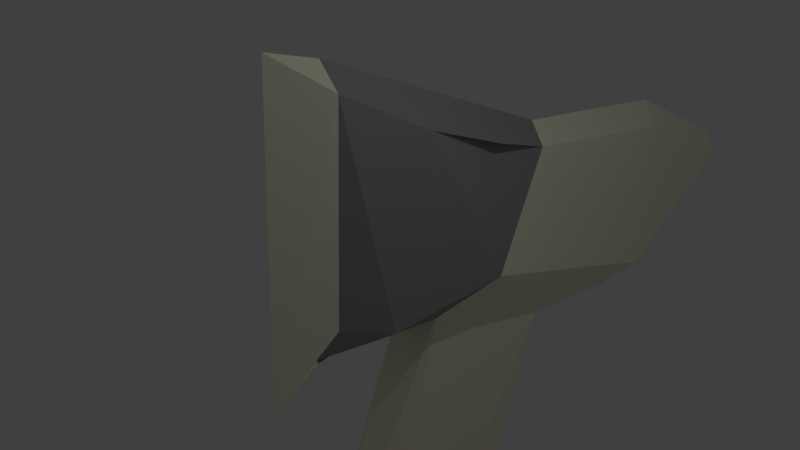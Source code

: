 # Source: AXE_SAW.blend  (saved by Blender 2.78.0; exported with 4.5.12 LTS)
import bpy
from mathutils import Matrix  # noqa: F401  (used for matrix-valued properties, if any)

bpy.ops.wm.read_factory_settings(use_empty=True)
scene = bpy.context.scene
scene.name = 'Scene'

# ---- collections
col_collection_1 = bpy.data.collections.new('Collection 1'); scene.collection.children.link(col_collection_1)

# ---- materials (node trees are filled in below, after node groups)
mat_axetip = bpy.data.materials.new('AXETIP')
mat_axetip.alpha_threshold = 0.0
mat_axetip.use_transparent_shadow = False
mat_axetip.diffuse_color = (0.9258, 0.9037, 0.7027, 1.0)
mat_axetip.roughness = 0.5
mat_axetip.line_color = (0.0, 0.0, 0.0, 1.0)
mat_axe = bpy.data.materials.new('AXE')
mat_axe.alpha_threshold = 0.0
mat_axe.use_transparent_shadow = False
mat_axe.diffuse_color = (0.3264, 0.3264, 0.3264, 1.0)
mat_axe.roughness = 0.5

# ---- material node trees

# ---- world
world_world = bpy.data.worlds.new('World'); scene.world = world_world
world_world.color = (0.05088, 0.05088, 0.05088)
world_world.use_sun_shadow = False
world_world.sun_shadow_jitter_overblur = 0.0
world_world.cycles.sampling_method = 'MANUAL'

# ---- cameras
cam_camera = bpy.data.cameras.new('Camera')
cam_camera.clip_end = 100.0
cam_camera.lens = 35.0
cam_camera.sensor_width = 32.0
cam_camera.sensor_height = 18.0
cam_camera.ortho_scale = 7.314
cam_camera.dof.focus_distance = 0.0
cam_camera.dof.aperture_fstop = 128.0

# ---- lights
light_lamp = bpy.data.lights.new('Lamp', 'POINT')
light_lamp.transmission_factor = 0.0
light_lamp.cutoff_distance = 30.0
light_lamp.energy = 100.0
light_lamp.shadow_buffer_clip_start = 1.001
light_lamp.shadow_soft_size = 0.1
light_lamp.shadow_maximum_resolution = 0.006
light_lamp.use_absolute_resolution = True

# ---- meshes
me_circle_001 = bpy.data.meshes.new('Circle.001')
me_circle_001.from_pydata([(1.49e-08, 0.5301, 0.1859), (-0.1034, 0.5199, 0.1859), (-0.2029, 0.4897, 0.1859), (-0.2945, 0.4407, 0.1859), (-0.3748, 0.3748, 0.1859), (-0.4407, 0.2945, 0.1859), (-0.4897, 0.2029, 0.1859), (-0.5199, 0.1034, 0.1859), (-0.5301, 1.294e-07, 0.1859), (-0.5199, -0.1034, 0.1859), (-0.4897, -0.2029, 0.1859), (-0.4407, -0.2945, 0.1859), (-0.3748, -0.3748, 0.1859), (-0.2945, -0.4407, 0.1859), (-0.2029, -0.4897, 0.1859), (-0.1034, -0.5199, 0.1859), (1.9e-07, -0.5301, 0.1859), (1.665, -0.7813, 0.2201), (1.764, -0.7359, 0.2201), (1.764, 0.7359, 0.2201), (1.665, 0.7813, 0.2201), (-1.378e-07, 0.5301, -0.195), (-0.1034, 0.5199, -0.195), (-0.2029, 0.4897, -0.195), (-0.2945, 0.4407, -0.195), (-0.3748, 0.3748, -0.195), (-0.4407, 0.2945, -0.195), (-0.4897, 0.2029, -0.195), (-0.5199, 0.1034, -0.195), (-0.5301, 2.344e-07, -0.195), (-0.5199, -0.1034, -0.195), (-0.4897, -0.2029, -0.195), (-0.4407, -0.2945, -0.195), (-0.3748, -0.3748, -0.195), (-0.2945, -0.4407, -0.195), (-0.2029, -0.4897, -0.195), (-0.1034, -0.5199, -0.195), (3.725e-08, -0.5301, -0.195), (1.665, -0.7813, -0.2299), (1.764, -0.7359, -0.2299), (1.764, 0.7359, -0.2299), (1.665, 0.7813, -0.2299), (-0.5736, 0.1141, 0.001592), (-0.5849, 1.663e-07, 0.001592), (-0.5736, -0.1141, 0.001592), (-0.5404, -0.2238, 0.001592), (-0.4863, -0.3249, 0.001592), (-0.4136, -0.4136, 0.001592), (-0.3249, -0.4863, 0.001592), (-0.2238, -0.5404, 0.001592), (-5.215e-08, 0.5849, 0.001592), (-0.1141, 0.5736, 0.001592), (-0.1141, -0.5736, 0.001592), (-0.2238, 0.5404, 0.001592), (1.378e-07, -0.5849, 0.001593), (-0.3249, 0.4863, 0.001592), (-0.4136, 0.4136, 0.001592), (-0.4863, 0.3249, 0.001592), (-0.5404, 0.2238, 0.001592), (-0.5597, 0.1113, -0.04946), (-7.44e-08, 0.5707, -0.04946), (-0.5707, 1.84e-07, -0.04946), (-0.5597, -0.1113, -0.04946), (-0.5272, -0.2184, -0.04946), (-0.4745, -0.317, -0.04946), (-0.4035, -0.4035, -0.04946), (-0.317, -0.4745, -0.04946), (-0.2184, -0.5272, -0.04946), (-0.1113, 0.5597, -0.04946), (-0.1113, -0.5597, -0.04946), (-0.2184, 0.5272, -0.04946), (1.117e-07, -0.5707, -0.04946), (-0.317, 0.4745, -0.04946), (1.78, 0.7923, -0.05797), (1.673, -0.8411, -0.05797), (-0.4035, 0.4035, -0.04946), (1.673, 0.8411, -0.05797), (1.78, -0.7923, -0.05797), (-0.4745, 0.317, -0.04946), (-0.5272, 0.2184, -0.04946), (-0.5702, 1.564e-07, 0.05113), (-0.5592, -0.1112, 0.05113), (-0.5268, -0.2182, 0.05113), (-0.4741, -0.3168, 0.05113), (-0.4032, -0.4032, 0.05113), (-0.3168, -0.4741, 0.05113), (-0.2182, -0.5268, 0.05113), (-0.1112, 0.5592, 0.05113), (-0.1112, -0.5592, 0.05113), (-0.2182, 0.5268, 0.05113), (1.519e-07, -0.5702, 0.05113), (-0.3168, 0.4741, 0.05113), (1.78, 0.7916, 0.06085), (1.673, -0.8403, 0.06085), (-0.4032, 0.4032, 0.05113), (1.673, 0.8403, 0.06085), (1.78, -0.7916, 0.06085), (-0.4741, 0.3168, 0.05113), (-0.5268, 0.2182, 0.05113), (-0.5592, 0.1112, 0.05113), (-3.413e-08, 0.5702, 0.05113), (0.9509, -0.6735, 0.2054), (0.9509, -0.6735, -0.2149), (0.957, -0.7432, 0.002017), (0.9554, -0.7251, -0.05432), (0.9553, -0.7245, 0.05668), (0.9462, 0.6728, 0.2053), (0.9462, 0.6728, -0.2148), (0.9523, 0.7424, 0.002014), (0.9507, 0.7243, -0.0543), (0.9507, 0.7237, 0.05665)], [], [(61, 59, 28, 29), (62, 61, 29, 30), (63, 62, 30, 31), (64, 63, 31, 32), (65, 64, 32, 33), (66, 65, 33, 34), (67, 66, 34, 35), (68, 60, 21, 22), (69, 67, 35, 36), (70, 68, 22, 23), (71, 69, 36, 37), (72, 70, 23, 24), (104, 71, 37, 102), (75, 72, 24, 25), (76, 73, 40, 41), (77, 74, 38, 39), (78, 75, 25, 26), (109, 76, 41, 107), (79, 78, 26, 27), (59, 79, 27, 28), (99, 98, 58, 42), (98, 97, 57, 58), (97, 94, 56, 57), (94, 91, 55, 56), (105, 90, 54, 103), (91, 89, 53, 55), (90, 88, 52, 54), (89, 87, 51, 53), (88, 86, 49, 52), (87, 100, 50, 51), (86, 85, 48, 49), (85, 84, 47, 48), (84, 83, 46, 47), (83, 82, 45, 46), (82, 81, 44, 45), (81, 80, 43, 44), (80, 99, 42, 43), (22, 21, 107, 41, 40, 39, 38, 102, 37, 36, 35, 34, 33, 32, 31, 30, 29, 28, 27, 26, 25, 24, 23), (1, 2, 3, 4, 5, 6, 7, 8, 9, 10, 11, 12, 13, 14, 15, 16, 101, 17, 18, 19, 20, 106, 0), (73, 77, 39, 40), (42, 58, 79, 59), (58, 57, 78, 79), (57, 56, 75, 78), (56, 55, 72, 75), (103, 54, 71, 104), (55, 53, 70, 72), (54, 52, 69, 71), (53, 51, 68, 70), (52, 49, 67, 69), (51, 50, 60, 68), (49, 48, 66, 67), (48, 47, 65, 66), (47, 46, 64, 65), (46, 45, 63, 64), (45, 44, 62, 63), (44, 43, 61, 62), (43, 42, 59, 61), (19, 18, 96, 92), (8, 7, 99, 80), (9, 8, 80, 81), (10, 9, 81, 82), (11, 10, 82, 83), (12, 11, 83, 84), (13, 12, 84, 85), (14, 13, 85, 86), (1, 0, 100, 87), (15, 14, 86, 88), (2, 1, 87, 89), (16, 15, 88, 90), (3, 2, 89, 91), (101, 16, 90, 105), (4, 3, 91, 94), (20, 19, 92, 95), (18, 17, 93, 96), (5, 4, 94, 97), (106, 20, 95, 110), (6, 5, 97, 98), (7, 6, 98, 99), (17, 101, 105, 93), (110, 95, 92, 96, 93, 105), (73, 76, 109, 104, 74, 77), (74, 104, 102, 38), (0, 106, 110, 100), (50, 108, 109, 60), (100, 110, 108, 50), (60, 109, 107, 21)])
me_circle_001.materials.append(mat_axetip)
me_circle_001.use_remesh_preserve_volume = False
me_circle_001.use_remesh_preserve_attributes = False
me_circle_001.use_mirror_vertex_groups = False
me_circle_001.update()
me_cube_007 = bpy.data.meshes.new('Cube.007')
me_cube_007.from_pydata([(1.69, 2.284, -9.572), (1.69, 2.371, -9.76), (1.69, 2.494, -9.927), (1.689, 2.647, -10.07), (1.687, 2.824, -10.18), (1.685, 3.019, -10.25), (1.683, 3.223, -10.28), (1.681, 3.431, -10.27), (1.678, 3.632, -10.22), (1.675, 3.82, -10.13), (1.672, 3.987, -10.01), (1.669, 4.127, -9.857), (1.667, 4.235, -9.68), (1.664, 4.306, -9.485), (1.662, 4.338, -9.28), (1.661, 4.329, -9.073), (1.66, 4.28, -8.871), (1.66, 4.192, -8.683), (1.66, 4.07, -8.516), (1.661, 3.917, -8.376), (1.662, 3.74, -8.268), (1.664, 3.545, -8.197), (1.666, 3.34, -8.165), (1.669, 3.133, -8.174), (1.672, 2.931, -8.223), (1.675, 2.743, -8.311), (1.678, 2.576, -8.433), (1.68, 2.436, -8.586), (1.683, 2.328, -8.763), (1.685, 2.257, -8.958), (1.687, 2.226, -9.163), (1.689, 2.235, -9.37), (-1.756, 2.205, -9.619), (-1.756, 2.292, -9.807), (-1.756, 2.415, -9.975), (-1.757, 2.568, -10.11), (-1.758, 2.745, -10.22), (-1.76, 2.94, -10.29), (-1.762, 3.144, -10.33), (-1.765, 3.352, -10.32), (-1.768, 3.553, -10.27), (-1.771, 3.741, -10.18), (-1.774, 3.908, -10.06), (-1.777, 4.048, -9.904), (-1.779, 4.156, -9.727), (-1.781, 4.227, -9.532), (-1.783, 4.259, -9.328), (-1.785, 4.25, -9.12), (-1.786, 4.201, -8.919), (-1.786, 4.113, -8.731), (-1.786, 3.991, -8.564), (-1.785, 3.838, -8.423), (-1.783, 3.661, -8.316), (-1.782, 3.466, -8.245), (-1.779, 3.261, -8.213), (-1.777, 3.054, -8.222), (-1.774, 2.852, -8.271), (-1.771, 2.665, -8.358), (-1.768, 2.497, -8.481), (-1.765, 2.357, -8.634), (-1.763, 2.249, -8.811), (-1.76, 2.178, -9.006), (-1.758, 2.147, -9.211), (-1.757, 2.156, -9.418), (0.014, 3.408, -10.4), (0.01089, 3.63, -10.35), (-0.004282, 3.534, -8.114), (-0.001782, 3.308, -8.079), (0.007655, 3.837, -10.25), (0.001076, 3.079, -8.089), (0.004415, 4.022, -10.11), (0.004182, 2.857, -8.143), (0.001296, 4.177, -9.946), (0.007417, 2.65, -8.24), (-0.001584, 4.295, -9.75), (0.01066, 2.465, -8.375), (-0.004114, 4.374, -9.535), (0.01378, 2.31, -8.543), (-0.006195, 4.409, -9.309), (0.02379, 2.142, -9.631), (0.02413, 2.239, -9.838), (0.01666, 2.192, -8.739), (-0.007749, 4.399, -9.08), (0.02383, 2.374, -10.02), (0.01919, 2.113, -8.954), (-0.008716, 4.345, -8.858), (0.02291, 2.543, -10.18), (0.02127, 2.078, -9.18), (-0.009058, 4.248, -8.651), (0.0214, 2.738, -10.3), (0.02282, 2.088, -9.409), (-0.008762, 4.113, -8.466), (0.01935, 2.953, -10.37), (-0.00784, 3.944, -8.311), (0.01685, 3.179, -10.41), (-0.006327, 3.749, -8.193), (0.2598, 1.225, -0.8351), (0.2356, -0.5061, -0.9103), (0.2598, 2.516, 1.736), (0.2714, -1.463, 2.012), (0.5344, 0.07796, -0.8019), (0.6694, 1.635, 0.0), (0.0, -0.9414, -2.16), (0.0, -1.529, 2.316), (0.3744, -5.364e-07, 1.772), (0.0, -2.297, 2.263), (-0.02738, -0.4438, -1.491), (0.6464, 1.703, -7.648), (0.4531, 1.258, 1.748), (0.2598, 3.581, -0.8859), (0.2598, 5.398, 2.303), (-0.001775, 3.88, -0.8859), (0.4861, 4.36, 0.0), (0.2598, 5.295, -0.4668), (0.2598, 7.776, 2.032), (-0.001775, 5.343, -0.537), (0.4861, 5.606, 0.03576), (0.4511, 3.537, -7.821), (-0.01085, 4.184, -7.739), (-0.2598, 1.225, -0.8351), (-0.2356, -0.5061, -0.9103), (-0.2598, 2.516, 1.736), (-0.2714, -1.463, 2.012), (-0.5344, 0.07796, -0.8019), (0.0, 1.225, -0.8351), (-0.6694, 1.635, 0.0), (-0.3744, -5.364e-07, 1.772), (0.0, 2.576, 2.034), (0.0, 1.478, 0.0), (0.02738, -0.4438, -1.491), (-0.6712, 1.703, -7.648), (0.0, -1.788e-07, 2.218), (0.0, 1.192e-07, -1.293), (-0.4531, 1.258, 1.748), (-0.2598, 3.581, -0.8859), (-0.2598, 5.398, 2.303), (0.001775, 3.88, -0.8859), (-0.4861, 4.36, 0.0), (0.0, 5.458, 2.683), (0.0, 4.36, 0.0), (-0.2598, 5.295, -0.4668), (-0.2598, 7.776, 2.032), (0.001775, 5.343, -0.537), (-0.4861, 5.606, 0.03576), (0.0, 7.982, 2.387), (0.0, 5.831, 0.03576), (-0.009078, 0.8722, -7.813), (-0.456, 3.537, -7.821), (-0.007303, 4.184, -7.739), (0.806, -0.1106, -10.42), (0.8071, 0.185, -11.05), (0.8062, 0.5988, -11.62), (0.8034, 1.115, -12.09), (0.7987, 1.714, -12.46), (0.7925, 2.372, -12.7), (0.7848, 3.064, -12.8), (0.7761, 3.764, -12.77), (0.7665, 4.444, -12.61), (0.7566, 5.079, -12.31), (0.7467, 5.644, -11.9), (0.7372, 6.118, -11.38), (0.7284, 6.481, -10.78), (0.7206, 6.721, -10.12), (0.7142, 6.828, -9.432), (0.7095, 6.798, -8.732), (0.7065, 6.632, -8.051), (0.7055, 6.336, -7.416), (0.7064, 5.923, -6.851), (0.7092, 5.406, -6.377), (0.7138, 4.808, -6.013), (0.7201, 4.15, -5.773), (0.7277, 3.458, -5.666), (0.7365, 2.758, -5.696), (0.746, 2.077, -5.862), (0.7559, 1.442, -6.158), (0.7658, 0.8773, -6.572), (0.7754, 0.4038, -7.088), (0.7842, 0.04006, -7.686), (0.7919, -0.1999, -8.344), (0.7983, -0.3068, -9.037), (0.8031, -0.2767, -9.737), (-0.7398, -0.1461, -10.44), (-0.7387, 0.1496, -11.07), (-0.7396, 0.5634, -11.64), (-0.7425, 1.08, -12.11), (-0.7471, 1.678, -12.48), (-0.7534, 2.336, -12.72), (-0.761, 3.028, -12.82), (-0.7698, 3.728, -12.79), (-0.7793, 4.409, -12.63), (-0.7892, 5.044, -12.33), (-0.7991, 5.609, -11.92), (-0.8086, 6.082, -11.4), (-0.8175, 6.446, -10.8), (-0.8252, 6.686, -10.15), (-0.8316, 6.793, -9.453), (-0.8363, 6.763, -8.753), (-0.8393, 6.597, -8.073), (-0.8403, 6.301, -7.437), (-0.8394, 5.887, -6.872), (-0.8366, 5.371, -6.399), (-0.832, 4.772, -6.035), (-0.8257, 4.114, -5.795), (-0.8181, 3.422, -5.687), (-0.8093, 2.722, -5.717), (-0.7998, 2.042, -5.883), (-0.7899, 1.407, -6.179), (-0.78, 0.8419, -6.593), (-0.7704, 0.3684, -7.109), (-0.7616, 0.004639, -7.708), (-0.7539, -0.2353, -8.366), (-0.7475, -0.3423, -9.058), (-0.7427, -0.3121, -9.758), (0.03013, 3.798, -13.15), (0.01963, 4.549, -12.97), (-0.03163, 4.225, -5.426), (-0.02318, 3.461, -5.308), (0.008705, 5.25, -12.64), (-0.01353, 2.689, -5.341), (-0.00224, 5.873, -12.18), (-0.003034, 1.938, -5.524), (-0.01278, 6.396, -11.61), (0.007895, 1.237, -5.85), (-0.02251, 6.797, -10.95), (0.01884, 0.6137, -6.307), (-0.03106, 7.062, -10.23), (0.02938, 0.09126, -6.876), (-0.03809, 7.18, -9.463), (0.06321, -0.4763, -10.55), (0.06436, -0.1501, -11.25), (0.03911, -0.3101, -7.537), (-0.04334, 7.147, -8.69), (0.06336, 0.3065, -11.87), (0.04766, -0.5748, -8.263), (-0.04661, 6.963, -7.939), (0.06025, 0.876, -12.4), (0.05469, -0.6928, -9.027), (-0.04776, 6.637, -7.239), (0.05514, 1.536, -12.8), (0.05994, -0.6596, -9.799), (-0.04676, 6.181, -6.615), (0.04823, 2.263, -13.06), (-0.04365, 5.611, -6.092), (0.03978, 3.026, -13.18), (-0.03854, 4.951, -5.691), (0.3316, 5.046, -16.99), (0.2641, 6.775, -16.92), (0.4007, 3.757, -19.56), (0.3194, 7.734, -19.84), (0.5785, 6.205, -17.02), (0.763, 4.655, -17.82), (-0.000244, 7.199, -15.68), (0.05098, 7.788, -20.15), (0.4544, 6.276, -19.6), (0.03148, 8.555, -20.1), (-0.005672, 6.7, -16.34), (0.6298, 4.583, -10.17), (0.5633, 5.023, -19.57), (0.3882, 2.692, -16.94), (0.4792, 0.8765, -20.13), (0.1342, 2.38, -16.95), (0.6463, 1.923, -17.82), (0.4361, 0.978, -17.36), (0.5332, -1.5, -19.86), (0.1749, 0.9178, -17.3), (0.6772, 0.678, -17.86), (0.4768, 2.742, -10.0), (0.03214, 2.074, -10.1), (-0.1876, 5.022, -17.01), (-0.2068, 6.753, -16.93), (-0.1185, 3.733, -19.58), (-0.2231, 7.709, -19.85), (-0.4895, 6.156, -17.05), (0.07196, 5.034, -17.0), (-0.5747, 4.594, -17.85), (-0.2938, 6.242, -19.62), (0.1469, 3.685, -19.87), (0.09034, 4.782, -17.83), (0.04904, 6.703, -16.34), (-0.6868, 4.523, -10.21), (0.08682, 6.259, -20.05), (0.0354, 6.258, -16.54), (-0.3422, 4.981, -19.59), (-0.131, 2.668, -16.95), (-0.03999, 0.8527, -20.14), (0.1377, 2.38, -16.95), (-0.3251, 1.879, -17.85), (0.2266, 0.8045, -20.52), (0.1606, 1.901, -17.83), (-0.08304, 0.9542, -17.37), (0.014, -1.524, -19.87), (0.1785, 0.918, -17.3), (-0.2942, 0.6335, -17.88), (0.2838, -1.719, -20.22), (0.197, 0.4304, -17.87), (-0.04788, 5.384, -10.02), (-0.4296, 2.701, -10.03), (0.03568, 2.074, -10.1)], [], [(65, 64, 39, 40), (67, 66, 53, 54), (68, 65, 40, 41), (69, 67, 54, 55), (70, 68, 41, 42), (71, 69, 55, 56), (72, 70, 42, 43), (73, 71, 56, 57), (74, 72, 43, 44), (75, 73, 57, 58), (76, 74, 44, 45), (77, 75, 58, 59), (78, 76, 45, 46), (80, 79, 32, 33), (81, 77, 59, 60), (82, 78, 46, 47), (83, 80, 33, 34), (84, 81, 60, 61), (85, 82, 47, 48), (86, 83, 34, 35), (87, 84, 61, 62), (88, 85, 48, 49), (89, 86, 35, 36), (90, 87, 62, 63), (91, 88, 49, 50), (92, 89, 36, 37), (79, 90, 63, 32), (93, 91, 50, 51), (94, 92, 37, 38), (95, 93, 51, 52), (64, 94, 38, 39), (66, 95, 52, 53), (1, 2, 3, 4, 5, 6, 7, 8, 9, 10, 11, 12, 13, 14, 15, 16, 17, 18, 19, 20, 21, 22, 23, 24, 25, 26, 27, 28, 29, 30, 31, 0), (33, 32, 63, 62, 61, 60, 59, 58, 57, 56, 55, 54, 53, 52, 51, 50, 49, 48, 47, 46, 45, 44, 43, 42, 41, 40, 39, 38, 37, 36, 35, 34), (21, 20, 95, 66), (7, 6, 94, 64), (20, 19, 93, 95), (6, 5, 92, 94), (19, 18, 91, 93), (0, 31, 90, 79), (5, 4, 89, 92), (18, 17, 88, 91), (31, 30, 87, 90), (4, 3, 86, 89), (17, 16, 85, 88), (30, 29, 84, 87), (3, 2, 83, 86), (16, 15, 82, 85), (29, 28, 81, 84), (2, 1, 80, 83), (15, 14, 78, 82), (28, 27, 77, 81), (1, 0, 79, 80), (14, 13, 76, 78), (27, 26, 75, 77), (13, 12, 74, 76), (26, 25, 73, 75), (12, 11, 72, 74), (25, 24, 71, 73), (11, 10, 70, 72), (24, 23, 69, 71), (10, 9, 68, 70), (23, 22, 67, 69), (9, 8, 65, 68), (22, 21, 66, 67), (8, 7, 64, 65), (97, 100, 96, 101, 98, 104, 99), (124, 128, 139, 111), (96, 124, 146, 107), (102, 97, 99, 105), (107, 146, 118, 117), (109, 96, 107, 117), (105, 99, 103), (98, 127, 131, 104, 108), (96, 100, 132, 124), (102, 106, 97), (138, 110, 114, 144), (98, 101, 112, 110), (127, 98, 110, 138), (101, 96, 109, 112), (114, 116, 145, 144), (116, 113, 115, 145), (109, 111, 115, 113), (111, 139, 145, 115), (112, 109, 113, 116), (110, 112, 116, 114), (124, 111, 118, 146), (111, 109, 117, 118), (103, 99, 104, 131), (100, 97, 106, 132), (120, 122, 126, 121, 125, 119, 123), (124, 136, 139, 128), (119, 130, 146, 124), (102, 105, 122, 120), (130, 147, 148, 146), (134, 147, 130, 119), (105, 103, 122), (121, 133, 126, 131, 127), (119, 124, 132, 123), (102, 120, 129), (138, 144, 141, 135), (139, 145, 144, 138), (121, 135, 137, 125), (127, 138, 135, 121), (125, 137, 134, 119), (128, 139, 138, 127), (141, 144, 145, 143), (143, 145, 142, 140), (134, 140, 142, 136), (136, 142, 145, 139), (137, 143, 140, 134), (135, 141, 143, 137), (124, 146, 148, 136), (136, 148, 147, 134), (103, 131, 126, 122), (123, 132, 129, 120), (214, 213, 188, 189), (216, 215, 202, 203), (217, 214, 189, 190), (218, 216, 203, 204), (219, 217, 190, 191), (220, 218, 204, 205), (221, 219, 191, 192), (222, 220, 205, 206), (223, 221, 192, 193), (224, 222, 206, 207), (225, 223, 193, 194), (226, 224, 207, 208), (227, 225, 194, 195), (229, 228, 181, 182), (230, 226, 208, 209), (231, 227, 195, 196), (232, 229, 182, 183), (233, 230, 209, 210), (234, 231, 196, 197), (235, 232, 183, 184), (236, 233, 210, 211), (237, 234, 197, 198), (238, 235, 184, 185), (239, 236, 211, 212), (240, 237, 198, 199), (241, 238, 185, 186), (228, 239, 212, 181), (242, 240, 199, 200), (243, 241, 186, 187), (244, 242, 200, 201), (213, 243, 187, 188), (215, 244, 201, 202), (150, 151, 152, 153, 154, 155, 156, 157, 158, 159, 160, 161, 162, 163, 164, 165, 166, 167, 168, 169, 170, 171, 172, 173, 174, 175, 176, 177, 178, 179, 180, 149), (182, 181, 212, 211, 210, 209, 208, 207, 206, 205, 204, 203, 202, 201, 200, 199, 198, 197, 196, 195, 194, 193, 192, 191, 190, 189, 188, 187, 186, 185, 184, 183), (170, 169, 244, 215), (156, 155, 243, 213), (169, 168, 242, 244), (155, 154, 241, 243), (168, 167, 240, 242), (149, 180, 239, 228), (154, 153, 238, 241), (167, 166, 237, 240), (180, 179, 236, 239), (153, 152, 235, 238), (166, 165, 234, 237), (179, 178, 233, 236), (152, 151, 232, 235), (165, 164, 231, 234), (178, 177, 230, 233), (151, 150, 229, 232), (164, 163, 227, 231), (177, 176, 226, 230), (150, 149, 228, 229), (163, 162, 225, 227), (176, 175, 224, 226), (162, 161, 223, 225), (175, 174, 222, 224), (161, 160, 221, 223), (174, 173, 220, 222), (160, 159, 219, 221), (173, 172, 218, 220), (159, 158, 217, 219), (172, 171, 216, 218), (158, 157, 214, 217), (171, 170, 215, 216), (157, 156, 213, 214), (246, 249, 245, 250, 247, 253, 248), (273, 277, 288, 260), (245, 273, 295, 256), (251, 246, 248, 254), (256, 295, 267, 266), (258, 245, 256, 266), (254, 248, 252), (247, 276, 280, 253, 257), (245, 249, 281, 273), (251, 255, 246), (287, 259, 263, 293), (247, 250, 261, 259), (276, 247, 259, 287), (250, 245, 258, 261), (263, 265, 294, 293), (265, 262, 264, 294), (258, 260, 264, 262), (260, 288, 294, 264), (261, 258, 262, 265), (259, 261, 265, 263), (273, 260, 267, 295), (260, 258, 266, 267), (252, 248, 253, 280), (249, 246, 255, 281), (269, 271, 275, 270, 274, 268, 272), (273, 285, 288, 277), (268, 279, 295, 273), (251, 254, 271, 269), (279, 296, 297, 295), (283, 296, 279, 268), (254, 252, 271), (270, 282, 275, 280, 276), (268, 273, 281, 272), (251, 269, 278), (287, 293, 290, 284), (288, 294, 293, 287), (270, 284, 286, 274), (276, 287, 284, 270), (274, 286, 283, 268), (277, 288, 287, 276), (290, 293, 294, 292), (292, 294, 291, 289), (283, 289, 291, 285), (285, 291, 294, 288), (286, 292, 289, 283), (284, 290, 292, 286), (273, 295, 297, 285), (285, 297, 296, 283), (252, 280, 275, 271), (272, 281, 278, 269)])
me_cube_007.polygons.foreach_set('material_index', [1, 1, 1, 1, 1, 1, 1, 1, 1, 1, 1, 1, 1, 1, 1, 1, 1, 1, 1, 1, 1, 1, 1, 1, 1, 1, 1, 1, 1, 1, 1, 1, 1, 1, 1, 1, 1, 1, 1, 1, 1, 1, 1, 1, 1, 1, 1, 1, 1, 1, 1, 1, 1, 1, 1, 1, 1, 1, 1, 1, 1, 1, 1, 1, 1, 1, 1, 0, 0, 0, 0, 0, 0, 1, 1, 0, 0, 0, 0, 0, 0, 0, 0, 0, 0, 0, 0, 0, 1, 1, 1, 0, 0, 0, 0, 0, 0, 1, 1, 0, 0, 0, 0, 0, 0, 0, 0, 0, 0, 0, 0, 0, 0, 0, 1, 1, 1, 1, 1, 1, 1, 1, 1, 1, 1, 1, 1, 1, 1, 1, 1, 1, 1, 1, 1, 1, 1, 1, 1, 1, 1, 1, 1, 1, 1, 1, 1, 1, 1, 1, 1, 1, 1, 1, 1, 1, 1, 1, 1, 1, 1, 1, 1, 1, 1, 1, 1, 1, 1, 1, 1, 1, 1, 1, 1, 1, 1, 1, 1, 1, 1, 1, 1, 0, 0, 0, 0, 0, 0, 1, 1, 0, 0, 0, 0, 0, 0, 0, 0, 0, 0, 0, 0, 0, 1, 1, 1, 0, 0, 0, 0, 0, 0, 1, 1, 0, 0, 0, 0, 0, 0, 0, 0, 0, 0, 0, 0, 0, 0, 0, 1, 1])
me_cube_007.materials.append(mat_axetip)
me_cube_007.materials.append(mat_axe)
me_cube_007.use_remesh_preserve_volume = False
me_cube_007.use_remesh_preserve_attributes = False
me_cube_007.use_mirror_vertex_groups = False
me_cube_007.update()

# ---- objects
ob_circle_001 = bpy.data.objects.new('Circle.001', me_circle_001)
ob_cube_001 = bpy.data.objects.new('Cube.001', me_cube_007)
ob_lamp = bpy.data.objects.new('Lamp', light_lamp)
ob_camera = bpy.data.objects.new('Camera', cam_camera)

# ---- transforms, parenting, visibility, modifiers, constraints
ob_circle_001.location = (-0.02639, 0.0, -9.105)
ob_circle_001.rotation_euler = (-1.346e-07, 1.571, 0.0)
ob_circle_001.scale = (3.071, 3.071, 10.82)
ob_circle_001.lineart.crease_threshold = 0.0
ob_cube_001.location = (0.0, 0.0, -18.9)
ob_cube_001.rotation_euler = (-3.479, -0.003942, 0.01909)
ob_cube_001.scale = (1.371, 1.0, 1.0)
ob_cube_001.lock_rotations_4d = False
ob_cube_001.empty_display_type = 'ARROWS'
ob_cube_001.lineart.crease_threshold = 0.0
ob_lamp.location = (4.076, 1.005, 5.904)
ob_lamp.rotation_euler = (0.6503, 0.05522, 1.866)
ob_lamp.lock_rotations_4d = False
ob_lamp.empty_display_type = 'ARROWS'
ob_lamp.color = (0.0, 0.0, 0.0, 0.0)
ob_lamp.lineart.crease_threshold = 0.0
ob_camera.location = (7.481, -6.508, 5.344)
ob_camera.rotation_euler = (1.109, 0.0, 0.8149)
ob_camera.lock_rotations_4d = False
ob_camera.empty_display_type = 'ARROWS'
ob_camera.color = (0.0, 0.0, 0.0, 0.0)
ob_camera.display_type = 'WIRE'
ob_camera.lineart.crease_threshold = 0.0

# ---- collection membership
col_collection_1.objects.link(ob_circle_001)
col_collection_1.objects.link(ob_cube_001)
col_collection_1.objects.link(ob_lamp)
col_collection_1.objects.link(ob_camera)

# ---- scene / render settings (as saved in the file)
scene.camera = ob_camera
scene.frame_start = 1; scene.frame_end = 250; scene.frame_set(1)
scene.render.engine = 'BLENDER_EEVEE_NEXT'
scene.render.resolution_percentage = 50
scene.render.dither_intensity = 0.0
scene.cycles.use_denoising = False
scene.cycles.samples = 128
scene.cycles.sampling_pattern = 'TABULATED_SOBOL'
scene.cycles.light_sampling_threshold = 0.0
scene.cycles.use_adaptive_sampling = False
scene.cycles.use_light_tree = False
scene.cycles.blur_glossy = 0.0
scene.cycles.sample_clamp_indirect = 0.0
scene.view_settings.view_transform = 'Standard'
bpy.context.view_layer.update()
